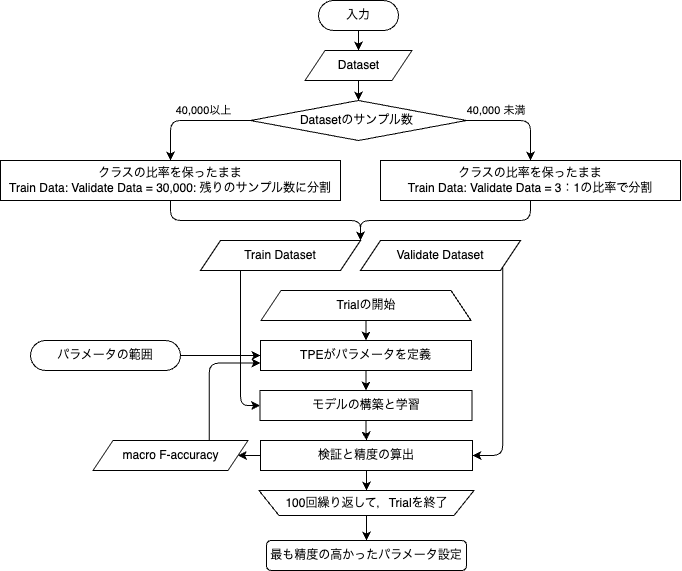

The diagram above was exported from draw.io. Its source (the exported page's mxGraphModel, read from the mxfile embedded in the PNG):
<mxGraphModel dx="821" dy="389" grid="1" gridSize="10" guides="1" tooltips="1" connect="1" arrows="1" fold="1" page="1" pageScale="1" pageWidth="827" pageHeight="1169" math="0" shadow="0">
  <root>
    <mxCell id="0" />
    <mxCell id="1" parent="0" />
    <mxCell id="14" style="edgeStyle=none;html=1;exitX=0.5;exitY=1;exitDx=0;exitDy=0;" parent="1" source="2" target="3" edge="1">
      <mxGeometry relative="1" as="geometry" />
    </mxCell>
    <mxCell id="2" value="入力" style="rounded=1;whiteSpace=wrap;html=1;arcSize=50;" parent="1" vertex="1">
      <mxGeometry x="378" y="60" width="80" height="30" as="geometry" />
    </mxCell>
    <mxCell id="15" style="edgeStyle=none;html=1;exitX=0.5;exitY=1;exitDx=0;exitDy=0;" parent="1" source="3" target="7" edge="1">
      <mxGeometry relative="1" as="geometry" />
    </mxCell>
    <mxCell id="3" value="Dataset" style="shape=parallelogram;perimeter=parallelogramPerimeter;whiteSpace=wrap;html=1;fixedSize=1;" parent="1" vertex="1">
      <mxGeometry x="364.5" y="110" width="107" height="30" as="geometry" />
    </mxCell>
    <mxCell id="16" style="edgeStyle=orthogonalEdgeStyle;html=1;exitX=0;exitY=0.5;exitDx=0;exitDy=0;entryX=0.5;entryY=0;entryDx=0;entryDy=0;" parent="1" source="7" target="11" edge="1">
      <mxGeometry relative="1" as="geometry" />
    </mxCell>
    <mxCell id="18" value="&amp;nbsp;40,000以上&amp;nbsp;" style="edgeLabel;html=1;align=center;verticalAlign=middle;resizable=0;points=[];" parent="16" vertex="1" connectable="0">
      <mxGeometry x="-0.2752" relative="1" as="geometry">
        <mxPoint x="-4" y="-10" as="offset" />
      </mxGeometry>
    </mxCell>
    <mxCell id="17" style="edgeStyle=orthogonalEdgeStyle;html=1;exitX=1;exitY=0.5;exitDx=0;exitDy=0;entryX=0.5;entryY=0;entryDx=0;entryDy=0;" parent="1" source="7" target="10" edge="1">
      <mxGeometry relative="1" as="geometry" />
    </mxCell>
    <mxCell id="20" value="&amp;nbsp;40,000 未満" style="edgeLabel;html=1;align=center;verticalAlign=middle;resizable=0;points=[];" parent="17" vertex="1" connectable="0">
      <mxGeometry x="-0.4617" y="1" relative="1" as="geometry">
        <mxPoint y="-9" as="offset" />
      </mxGeometry>
    </mxCell>
    <mxCell id="7" value="Datasetのサンプル数&amp;nbsp;" style="rhombus;whiteSpace=wrap;html=1;" parent="1" vertex="1">
      <mxGeometry x="310" y="160" width="216" height="40" as="geometry" />
    </mxCell>
    <mxCell id="27" style="edgeStyle=orthogonalEdgeStyle;html=1;exitX=0.5;exitY=1;exitDx=0;exitDy=0;" parent="1" source="10" edge="1">
      <mxGeometry relative="1" as="geometry">
        <mxPoint x="419.9999999999998" y="300" as="targetPoint" />
      </mxGeometry>
    </mxCell>
    <mxCell id="10" value="クラスの比率を保ったまま&lt;br&gt;Train Data: Validate Data =&amp;nbsp;3：1の比率で分割" style="rounded=0;whiteSpace=wrap;html=1;" parent="1" vertex="1">
      <mxGeometry x="440" y="220" width="300" height="40" as="geometry" />
    </mxCell>
    <mxCell id="26" style="edgeStyle=orthogonalEdgeStyle;html=1;exitX=0.5;exitY=1;exitDx=0;exitDy=0;entryX=1;entryY=0;entryDx=0;entryDy=0;" parent="1" source="11" target="21" edge="1">
      <mxGeometry relative="1" as="geometry" />
    </mxCell>
    <mxCell id="11" value="クラスの比率を保ったまま&lt;br&gt;Train Data: Validate Data = 30,000: 残りのサンプル数に分割" style="rounded=0;whiteSpace=wrap;html=1;" parent="1" vertex="1">
      <mxGeometry x="60" y="220" width="340" height="40" as="geometry" />
    </mxCell>
    <mxCell id="24" value="" style="group" parent="1" vertex="1" connectable="0">
      <mxGeometry x="260" y="300" width="320" height="30" as="geometry" />
    </mxCell>
    <mxCell id="21" value="Train Dataset" style="shape=parallelogram;perimeter=parallelogramPerimeter;whiteSpace=wrap;html=1;fixedSize=1;" parent="24" vertex="1">
      <mxGeometry width="160" height="30" as="geometry" />
    </mxCell>
    <mxCell id="22" value="Validate Dataset" style="shape=parallelogram;perimeter=parallelogramPerimeter;whiteSpace=wrap;html=1;fixedSize=1;" parent="24" vertex="1">
      <mxGeometry x="160" width="160" height="30" as="geometry" />
    </mxCell>
    <mxCell id="61" style="edgeStyle=none;html=1;exitX=1;exitY=0.5;exitDx=0;exitDy=0;entryX=0;entryY=0.5;entryDx=0;entryDy=0;" edge="1" parent="1" source="28" target="35">
      <mxGeometry relative="1" as="geometry" />
    </mxCell>
    <mxCell id="28" value="パラメータの範囲" style="rounded=1;whiteSpace=wrap;html=1;arcSize=50;" parent="1" vertex="1">
      <mxGeometry x="90" y="400" width="150" height="30" as="geometry" />
    </mxCell>
    <mxCell id="41" style="edgeStyle=orthogonalEdgeStyle;html=1;exitX=0.5;exitY=1;exitDx=0;exitDy=0;entryX=0.5;entryY=0;entryDx=0;entryDy=0;" parent="1" source="32" target="35" edge="1">
      <mxGeometry relative="1" as="geometry" />
    </mxCell>
    <mxCell id="32" value="Trialの開始" style="shape=trapezoid;perimeter=trapezoidPerimeter;whiteSpace=wrap;html=1;fixedSize=1;" parent="1" vertex="1">
      <mxGeometry x="320.5" y="350" width="210" height="30" as="geometry" />
    </mxCell>
    <mxCell id="43" style="edgeStyle=orthogonalEdgeStyle;html=1;exitX=0.5;exitY=1;exitDx=0;exitDy=0;entryX=0.5;entryY=0;entryDx=0;entryDy=0;" parent="1" source="35" target="42" edge="1">
      <mxGeometry relative="1" as="geometry" />
    </mxCell>
    <mxCell id="35" value="TPEがパラメータを定義" style="rounded=0;whiteSpace=wrap;html=1;" parent="1" vertex="1">
      <mxGeometry x="320" y="400" width="211" height="30" as="geometry" />
    </mxCell>
    <mxCell id="47" style="edgeStyle=orthogonalEdgeStyle;html=1;exitX=0.5;exitY=1;exitDx=0;exitDy=0;entryX=0.5;entryY=0;entryDx=0;entryDy=0;" parent="1" source="42" target="45" edge="1">
      <mxGeometry relative="1" as="geometry" />
    </mxCell>
    <mxCell id="42" value="モデルの構築と学習" style="rounded=0;whiteSpace=wrap;html=1;" parent="1" vertex="1">
      <mxGeometry x="319.5" y="450" width="212" height="30" as="geometry" />
    </mxCell>
    <mxCell id="44" style="edgeStyle=orthogonalEdgeStyle;html=1;exitX=0.25;exitY=1;exitDx=0;exitDy=0;entryX=0;entryY=0.5;entryDx=0;entryDy=0;" parent="1" source="21" target="42" edge="1">
      <mxGeometry relative="1" as="geometry" />
    </mxCell>
    <mxCell id="49" style="edgeStyle=orthogonalEdgeStyle;html=1;exitX=0.5;exitY=1;exitDx=0;exitDy=0;entryX=0.5;entryY=0;entryDx=0;entryDy=0;" parent="1" source="45" target="48" edge="1">
      <mxGeometry relative="1" as="geometry" />
    </mxCell>
    <mxCell id="54" style="edgeStyle=orthogonalEdgeStyle;html=1;exitX=0;exitY=0.5;exitDx=0;exitDy=0;entryX=1;entryY=0.5;entryDx=0;entryDy=0;" parent="1" source="45" target="53" edge="1">
      <mxGeometry relative="1" as="geometry" />
    </mxCell>
    <mxCell id="45" value="検証と精度の算出" style="rounded=0;whiteSpace=wrap;html=1;" parent="1" vertex="1">
      <mxGeometry x="320" y="500" width="212" height="30" as="geometry" />
    </mxCell>
    <mxCell id="60" style="edgeStyle=orthogonalEdgeStyle;html=1;exitX=0.5;exitY=1;exitDx=0;exitDy=0;entryX=0.5;entryY=0;entryDx=0;entryDy=0;" parent="1" source="48" target="59" edge="1">
      <mxGeometry relative="1" as="geometry" />
    </mxCell>
    <mxCell id="48" value="100回繰り返して，Trialを終了" style="shape=trapezoid;perimeter=trapezoidPerimeter;whiteSpace=wrap;html=1;fixedSize=1;flipV=1;" parent="1" vertex="1">
      <mxGeometry x="318.5" y="550" width="215" height="25" as="geometry" />
    </mxCell>
    <mxCell id="57" style="edgeStyle=orthogonalEdgeStyle;html=1;exitX=0.75;exitY=0;exitDx=0;exitDy=0;entryX=0;entryY=0.75;entryDx=0;entryDy=0;" parent="1" source="53" target="35" edge="1">
      <mxGeometry relative="1" as="geometry" />
    </mxCell>
    <mxCell id="53" value="macro F-accuracy" style="shape=parallelogram;perimeter=parallelogramPerimeter;whiteSpace=wrap;html=1;fixedSize=1;" parent="1" vertex="1">
      <mxGeometry x="152.5" y="500" width="155" height="30" as="geometry" />
    </mxCell>
    <mxCell id="55" style="edgeStyle=orthogonalEdgeStyle;html=1;exitX=1;exitY=1;exitDx=0;exitDy=0;entryX=1;entryY=0.5;entryDx=0;entryDy=0;" parent="1" source="22" target="45" edge="1">
      <mxGeometry relative="1" as="geometry" />
    </mxCell>
    <mxCell id="59" value="最も精度の高かったパラメータ設定" style="rounded=1;whiteSpace=wrap;html=1;" parent="1" vertex="1">
      <mxGeometry x="326" y="600" width="200" height="30" as="geometry" />
    </mxCell>
  </root>
</mxGraphModel>